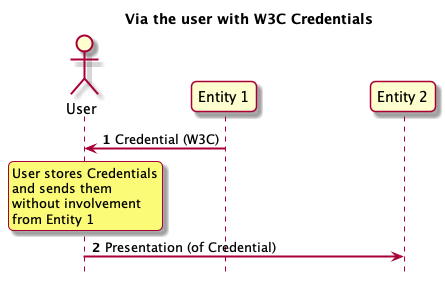

The diagram above was rendered by PlantUML. Its source (embedded in the PNG):
@startuml
autonumber
skinparam sequenceArrowThickness 2
skinparam roundcorner 10
skinparam ParticipantPadding 50
hide footbox

title Via the user with W3C Credentials

actor User
participant "Entity 1" as e1
participant "Entity 2" as e2

e1 -> User : Credential (W3C)
rnote over User
 User stores Credentials
 and sends them
 without involvement
 from Entity 1
endrnote

User -> e2 : Presentation (of Credential)

@enduml